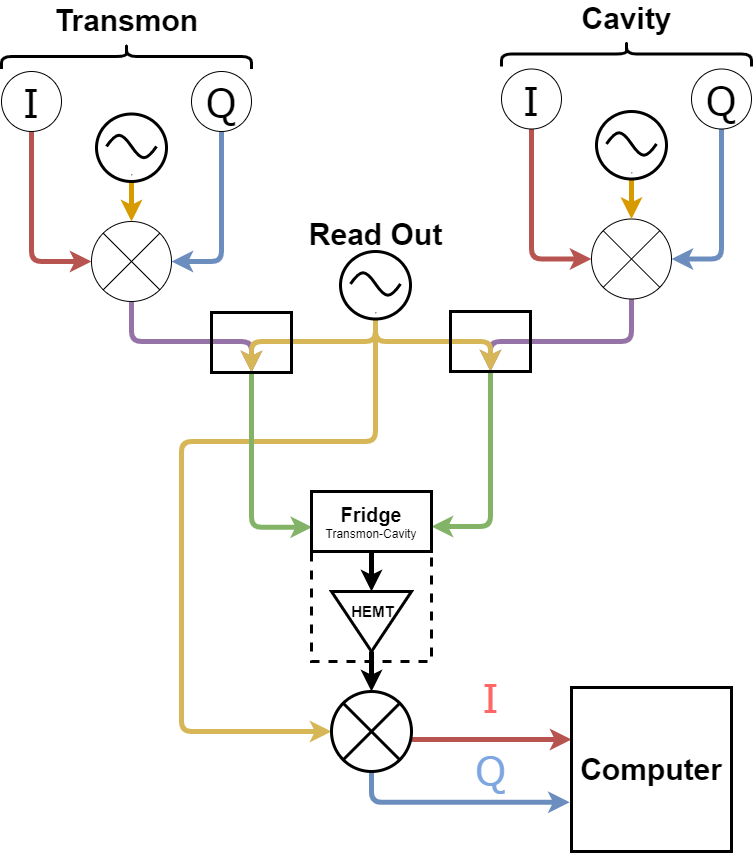

The diagram above was exported from draw.io. Its source (the exported page's mxGraphModel, read from the mxfile embedded in the PNG):
<mxGraphModel dx="2370" dy="1270" grid="1" gridSize="10" guides="1" tooltips="1" connect="1" arrows="1" fold="1" page="1" pageScale="1" pageWidth="827" pageHeight="1169" math="0" shadow="0">
  <root>
    <mxCell id="WIyWlLk6GJQsqaUBKTNV-0" />
    <mxCell id="WIyWlLk6GJQsqaUBKTNV-1" parent="WIyWlLk6GJQsqaUBKTNV-0" />
    <mxCell id="ZMxsBsYl5J2R5Jxt9LYw-9" style="edgeStyle=orthogonalEdgeStyle;rounded=1;orthogonalLoop=1;jettySize=auto;html=1;entryX=0;entryY=0.5;entryDx=0;entryDy=0;strokeColor=#b85450;strokeWidth=5;fillColor=#f8cecc;" edge="1" parent="WIyWlLk6GJQsqaUBKTNV-1" source="ZMxsBsYl5J2R5Jxt9LYw-0" target="ZMxsBsYl5J2R5Jxt9LYw-3">
      <mxGeometry relative="1" as="geometry">
        <Array as="points">
          <mxPoint x="70" y="400" />
        </Array>
      </mxGeometry>
    </mxCell>
    <mxCell id="ZMxsBsYl5J2R5Jxt9LYw-0" value="&lt;font face=&quot;Verdana&quot; style=&quot;font-size: 40px&quot;&gt;I&lt;/font&gt;" style="ellipse;whiteSpace=wrap;html=1;" vertex="1" parent="WIyWlLk6GJQsqaUBKTNV-1">
      <mxGeometry x="40" y="210" width="60" height="60" as="geometry" />
    </mxCell>
    <mxCell id="ZMxsBsYl5J2R5Jxt9LYw-35" style="edgeStyle=orthogonalEdgeStyle;rounded=1;orthogonalLoop=1;jettySize=auto;html=1;exitX=0.5;exitY=1;exitDx=0;exitDy=0;strokeColor=#9673a6;strokeWidth=5;entryX=0.5;entryY=1;entryDx=0;entryDy=0;fillColor=#e1d5e7;" edge="1" parent="WIyWlLk6GJQsqaUBKTNV-1" source="ZMxsBsYl5J2R5Jxt9LYw-3" target="ZMxsBsYl5J2R5Jxt9LYw-37">
      <mxGeometry relative="1" as="geometry">
        <mxPoint x="290" y="520" as="targetPoint" />
        <Array as="points">
          <mxPoint x="170" y="480" />
          <mxPoint x="290" y="480" />
        </Array>
      </mxGeometry>
    </mxCell>
    <mxCell id="ZMxsBsYl5J2R5Jxt9LYw-3" value="" style="shape=sumEllipse;perimeter=ellipsePerimeter;whiteSpace=wrap;html=1;backgroundOutline=1;" vertex="1" parent="WIyWlLk6GJQsqaUBKTNV-1">
      <mxGeometry x="130" y="360" width="80" height="80" as="geometry" />
    </mxCell>
    <mxCell id="ZMxsBsYl5J2R5Jxt9LYw-8" style="edgeStyle=orthogonalEdgeStyle;orthogonalLoop=1;jettySize=auto;html=1;entryX=1;entryY=0.5;entryDx=0;entryDy=0;strokeColor=#6c8ebf;rounded=1;strokeWidth=5;fillColor=#dae8fc;" edge="1" parent="WIyWlLk6GJQsqaUBKTNV-1" source="ZMxsBsYl5J2R5Jxt9LYw-6" target="ZMxsBsYl5J2R5Jxt9LYw-3">
      <mxGeometry relative="1" as="geometry">
        <Array as="points">
          <mxPoint x="260" y="400" />
        </Array>
      </mxGeometry>
    </mxCell>
    <mxCell id="ZMxsBsYl5J2R5Jxt9LYw-6" value="&lt;font face=&quot;Verdana&quot; style=&quot;font-size: 40px&quot;&gt;Q&lt;/font&gt;" style="ellipse;whiteSpace=wrap;html=1;" vertex="1" parent="WIyWlLk6GJQsqaUBKTNV-1">
      <mxGeometry x="230" y="210" width="60" height="60" as="geometry" />
    </mxCell>
    <mxCell id="ZMxsBsYl5J2R5Jxt9LYw-10" value="" style="shape=curlyBracket;whiteSpace=wrap;html=1;rounded=1;rotation=90;strokeWidth=3;" vertex="1" parent="WIyWlLk6GJQsqaUBKTNV-1">
      <mxGeometry x="152.5" y="70" width="25" height="250" as="geometry" />
    </mxCell>
    <mxCell id="ZMxsBsYl5J2R5Jxt9LYw-11" value="&lt;font style=&quot;font-size: 30px&quot;&gt;&lt;b&gt;Transmon&lt;/b&gt;&lt;/font&gt;" style="text;html=1;align=center;verticalAlign=middle;resizable=0;points=[];autosize=1;" vertex="1" parent="WIyWlLk6GJQsqaUBKTNV-1">
      <mxGeometry x="85" y="144" width="160" height="30" as="geometry" />
    </mxCell>
    <mxCell id="ZMxsBsYl5J2R5Jxt9LYw-13" value="&lt;hr&gt;" style="pointerEvents=1;verticalLabelPosition=bottom;shadow=0;dashed=0;align=center;html=1;verticalAlign=top;shape=mxgraph.electrical.waveforms.sine_wave;fontFamily=Helvetica;fontSize=12;fontColor=#000000;strokeColor=#000000;strokeWidth=3;fillColor=#ffffff;" vertex="1" parent="WIyWlLk6GJQsqaUBKTNV-1">
      <mxGeometry x="145" y="270" width="50" height="30" as="geometry" />
    </mxCell>
    <mxCell id="ZMxsBsYl5J2R5Jxt9LYw-18" style="edgeStyle=orthogonalEdgeStyle;rounded=1;orthogonalLoop=1;jettySize=auto;html=1;strokeColor=#d79b00;strokeWidth=5;fillColor=#ffe6cc;" edge="1" parent="WIyWlLk6GJQsqaUBKTNV-1" source="ZMxsBsYl5J2R5Jxt9LYw-17" target="ZMxsBsYl5J2R5Jxt9LYw-3">
      <mxGeometry relative="1" as="geometry" />
    </mxCell>
    <mxCell id="ZMxsBsYl5J2R5Jxt9LYw-17" value="" style="ellipse;whiteSpace=wrap;html=1;strokeWidth=3;fillColor=none;" vertex="1" parent="WIyWlLk6GJQsqaUBKTNV-1">
      <mxGeometry x="135" y="252.5" width="70" height="67.5" as="geometry" />
    </mxCell>
    <mxCell id="ZMxsBsYl5J2R5Jxt9LYw-19" style="edgeStyle=orthogonalEdgeStyle;rounded=1;orthogonalLoop=1;jettySize=auto;html=1;entryX=0;entryY=0.5;entryDx=0;entryDy=0;strokeColor=#b85450;strokeWidth=5;fillColor=#f8cecc;" edge="1" parent="WIyWlLk6GJQsqaUBKTNV-1" source="ZMxsBsYl5J2R5Jxt9LYw-20" target="ZMxsBsYl5J2R5Jxt9LYw-21">
      <mxGeometry relative="1" as="geometry">
        <Array as="points">
          <mxPoint x="570" y="397.5" />
        </Array>
      </mxGeometry>
    </mxCell>
    <mxCell id="ZMxsBsYl5J2R5Jxt9LYw-20" value="&lt;font face=&quot;Verdana&quot; style=&quot;font-size: 40px&quot;&gt;I&lt;/font&gt;" style="ellipse;whiteSpace=wrap;html=1;" vertex="1" parent="WIyWlLk6GJQsqaUBKTNV-1">
      <mxGeometry x="540" y="207.5" width="60" height="60" as="geometry" />
    </mxCell>
    <mxCell id="ZMxsBsYl5J2R5Jxt9LYw-42" style="edgeStyle=orthogonalEdgeStyle;rounded=1;orthogonalLoop=1;jettySize=auto;html=1;entryX=0.5;entryY=1;entryDx=0;entryDy=0;strokeColor=#9673a6;strokeWidth=5;fillColor=#e1d5e7;" edge="1" parent="WIyWlLk6GJQsqaUBKTNV-1" source="ZMxsBsYl5J2R5Jxt9LYw-21" target="ZMxsBsYl5J2R5Jxt9LYw-40">
      <mxGeometry relative="1" as="geometry">
        <Array as="points">
          <mxPoint x="670" y="480" />
          <mxPoint x="529" y="480" />
        </Array>
      </mxGeometry>
    </mxCell>
    <mxCell id="ZMxsBsYl5J2R5Jxt9LYw-21" value="" style="shape=sumEllipse;perimeter=ellipsePerimeter;whiteSpace=wrap;html=1;backgroundOutline=1;" vertex="1" parent="WIyWlLk6GJQsqaUBKTNV-1">
      <mxGeometry x="630" y="357.5" width="80" height="80" as="geometry" />
    </mxCell>
    <mxCell id="ZMxsBsYl5J2R5Jxt9LYw-22" style="edgeStyle=orthogonalEdgeStyle;orthogonalLoop=1;jettySize=auto;html=1;entryX=1;entryY=0.5;entryDx=0;entryDy=0;strokeColor=#6c8ebf;rounded=1;strokeWidth=5;fillColor=#dae8fc;" edge="1" parent="WIyWlLk6GJQsqaUBKTNV-1" source="ZMxsBsYl5J2R5Jxt9LYw-23" target="ZMxsBsYl5J2R5Jxt9LYw-21">
      <mxGeometry relative="1" as="geometry">
        <Array as="points">
          <mxPoint x="760" y="397.5" />
        </Array>
      </mxGeometry>
    </mxCell>
    <mxCell id="ZMxsBsYl5J2R5Jxt9LYw-23" value="&lt;font face=&quot;Verdana&quot; style=&quot;font-size: 40px&quot;&gt;Q&lt;/font&gt;" style="ellipse;whiteSpace=wrap;html=1;" vertex="1" parent="WIyWlLk6GJQsqaUBKTNV-1">
      <mxGeometry x="730" y="207.5" width="60" height="60" as="geometry" />
    </mxCell>
    <mxCell id="ZMxsBsYl5J2R5Jxt9LYw-24" value="" style="shape=curlyBracket;whiteSpace=wrap;html=1;rounded=1;rotation=90;strokeWidth=3;" vertex="1" parent="WIyWlLk6GJQsqaUBKTNV-1">
      <mxGeometry x="652.5" y="67.5" width="25" height="250" as="geometry" />
    </mxCell>
    <mxCell id="ZMxsBsYl5J2R5Jxt9LYw-25" value="&lt;font style=&quot;font-size: 30px&quot;&gt;&lt;b&gt;Cavity&lt;/b&gt;&lt;/font&gt;" style="text;html=1;align=center;verticalAlign=middle;resizable=0;points=[];autosize=1;" vertex="1" parent="WIyWlLk6GJQsqaUBKTNV-1">
      <mxGeometry x="610" y="141.5" width="110" height="30" as="geometry" />
    </mxCell>
    <mxCell id="ZMxsBsYl5J2R5Jxt9LYw-26" value="&lt;hr&gt;" style="pointerEvents=1;verticalLabelPosition=bottom;shadow=0;dashed=0;align=center;html=1;verticalAlign=top;shape=mxgraph.electrical.waveforms.sine_wave;fontFamily=Helvetica;fontSize=12;fontColor=#000000;strokeColor=#000000;strokeWidth=3;fillColor=#ffffff;" vertex="1" parent="WIyWlLk6GJQsqaUBKTNV-1">
      <mxGeometry x="645" y="267.5" width="50" height="30" as="geometry" />
    </mxCell>
    <mxCell id="ZMxsBsYl5J2R5Jxt9LYw-27" style="edgeStyle=orthogonalEdgeStyle;rounded=1;orthogonalLoop=1;jettySize=auto;html=1;strokeColor=#d79b00;strokeWidth=5;fillColor=#ffe6cc;" edge="1" parent="WIyWlLk6GJQsqaUBKTNV-1" source="ZMxsBsYl5J2R5Jxt9LYw-28" target="ZMxsBsYl5J2R5Jxt9LYw-21">
      <mxGeometry relative="1" as="geometry" />
    </mxCell>
    <mxCell id="ZMxsBsYl5J2R5Jxt9LYw-28" value="" style="ellipse;whiteSpace=wrap;html=1;strokeWidth=3;fillColor=none;" vertex="1" parent="WIyWlLk6GJQsqaUBKTNV-1">
      <mxGeometry x="635" y="250" width="70" height="67.5" as="geometry" />
    </mxCell>
    <mxCell id="ZMxsBsYl5J2R5Jxt9LYw-29" value="&lt;hr&gt;" style="pointerEvents=1;verticalLabelPosition=bottom;shadow=0;dashed=0;align=center;html=1;verticalAlign=top;shape=mxgraph.electrical.waveforms.sine_wave;fontFamily=Helvetica;fontSize=12;fontColor=#000000;strokeColor=#000000;strokeWidth=3;fillColor=#ffffff;" vertex="1" parent="WIyWlLk6GJQsqaUBKTNV-1">
      <mxGeometry x="389" y="407.5" width="50" height="30" as="geometry" />
    </mxCell>
    <mxCell id="ZMxsBsYl5J2R5Jxt9LYw-34" style="edgeStyle=orthogonalEdgeStyle;rounded=1;orthogonalLoop=1;jettySize=auto;html=1;exitX=0.5;exitY=1;exitDx=0;exitDy=0;strokeColor=#d6b656;strokeWidth=5;entryX=0.5;entryY=1;entryDx=0;entryDy=0;fillColor=#fff2cc;" edge="1" parent="WIyWlLk6GJQsqaUBKTNV-1" source="ZMxsBsYl5J2R5Jxt9LYw-30" target="ZMxsBsYl5J2R5Jxt9LYw-37">
      <mxGeometry relative="1" as="geometry">
        <mxPoint x="290" y="520" as="targetPoint" />
        <Array as="points">
          <mxPoint x="414" y="480" />
          <mxPoint x="290" y="480" />
        </Array>
      </mxGeometry>
    </mxCell>
    <mxCell id="ZMxsBsYl5J2R5Jxt9LYw-43" style="edgeStyle=orthogonalEdgeStyle;rounded=1;orthogonalLoop=1;jettySize=auto;html=1;entryX=0.5;entryY=1;entryDx=0;entryDy=0;strokeColor=#d6b656;strokeWidth=5;fillColor=#fff2cc;" edge="1" parent="WIyWlLk6GJQsqaUBKTNV-1" source="ZMxsBsYl5J2R5Jxt9LYw-30" target="ZMxsBsYl5J2R5Jxt9LYw-40">
      <mxGeometry relative="1" as="geometry">
        <Array as="points">
          <mxPoint x="414" y="480" />
          <mxPoint x="529" y="480" />
        </Array>
      </mxGeometry>
    </mxCell>
    <mxCell id="ZMxsBsYl5J2R5Jxt9LYw-51" style="edgeStyle=orthogonalEdgeStyle;rounded=1;orthogonalLoop=1;jettySize=auto;html=1;entryX=0;entryY=0.5;entryDx=0;entryDy=0;strokeColor=#d6b656;strokeWidth=5;fillColor=#fff2cc;" edge="1" parent="WIyWlLk6GJQsqaUBKTNV-1" source="ZMxsBsYl5J2R5Jxt9LYw-30" target="ZMxsBsYl5J2R5Jxt9LYw-49">
      <mxGeometry relative="1" as="geometry">
        <Array as="points">
          <mxPoint x="414" y="580" />
          <mxPoint x="220" y="580" />
          <mxPoint x="220" y="870" />
        </Array>
      </mxGeometry>
    </mxCell>
    <mxCell id="ZMxsBsYl5J2R5Jxt9LYw-30" value="" style="ellipse;whiteSpace=wrap;html=1;strokeWidth=3;fillColor=none;" vertex="1" parent="WIyWlLk6GJQsqaUBKTNV-1">
      <mxGeometry x="379" y="390" width="70" height="67.5" as="geometry" />
    </mxCell>
    <mxCell id="ZMxsBsYl5J2R5Jxt9LYw-38" style="edgeStyle=orthogonalEdgeStyle;rounded=1;orthogonalLoop=1;jettySize=auto;html=1;strokeColor=#82b366;strokeWidth=5;entryX=0.006;entryY=0.595;entryDx=0;entryDy=0;entryPerimeter=0;fillColor=#d5e8d4;" edge="1" parent="WIyWlLk6GJQsqaUBKTNV-1" source="ZMxsBsYl5J2R5Jxt9LYw-37" target="ZMxsBsYl5J2R5Jxt9LYw-45">
      <mxGeometry relative="1" as="geometry">
        <mxPoint x="290" y="640" as="targetPoint" />
        <Array as="points">
          <mxPoint x="290" y="666" />
        </Array>
      </mxGeometry>
    </mxCell>
    <mxCell id="ZMxsBsYl5J2R5Jxt9LYw-37" value="" style="rounded=0;whiteSpace=wrap;html=1;strokeWidth=3;fillColor=none;" vertex="1" parent="WIyWlLk6GJQsqaUBKTNV-1">
      <mxGeometry x="250" y="451" width="80" height="60" as="geometry" />
    </mxCell>
    <mxCell id="ZMxsBsYl5J2R5Jxt9LYw-39" value="&lt;b&gt;&lt;font style=&quot;font-size: 30px&quot;&gt;Read Out&lt;/font&gt;&lt;/b&gt;" style="text;html=1;align=center;verticalAlign=middle;resizable=0;points=[];autosize=1;" vertex="1" parent="WIyWlLk6GJQsqaUBKTNV-1">
      <mxGeometry x="339" y="357.5" width="150" height="30" as="geometry" />
    </mxCell>
    <mxCell id="ZMxsBsYl5J2R5Jxt9LYw-44" style="edgeStyle=orthogonalEdgeStyle;rounded=1;orthogonalLoop=1;jettySize=auto;html=1;strokeColor=#82b366;strokeWidth=5;entryX=1;entryY=0.584;entryDx=0;entryDy=0;entryPerimeter=0;fillColor=#d5e8d4;" edge="1" parent="WIyWlLk6GJQsqaUBKTNV-1" source="ZMxsBsYl5J2R5Jxt9LYw-40" target="ZMxsBsYl5J2R5Jxt9LYw-45">
      <mxGeometry relative="1" as="geometry">
        <mxPoint x="529" y="640" as="targetPoint" />
        <Array as="points">
          <mxPoint x="529" y="665" />
        </Array>
      </mxGeometry>
    </mxCell>
    <mxCell id="ZMxsBsYl5J2R5Jxt9LYw-40" value="" style="rounded=0;whiteSpace=wrap;html=1;strokeWidth=3;fillColor=none;" vertex="1" parent="WIyWlLk6GJQsqaUBKTNV-1">
      <mxGeometry x="489" y="450" width="80" height="60" as="geometry" />
    </mxCell>
    <mxCell id="ZMxsBsYl5J2R5Jxt9LYw-48" style="edgeStyle=orthogonalEdgeStyle;rounded=1;orthogonalLoop=1;jettySize=auto;html=1;entryX=0;entryY=0.5;entryDx=0;entryDy=0;strokeColor=#000000;strokeWidth=5;" edge="1" parent="WIyWlLk6GJQsqaUBKTNV-1" source="ZMxsBsYl5J2R5Jxt9LYw-45" target="ZMxsBsYl5J2R5Jxt9LYw-46">
      <mxGeometry relative="1" as="geometry">
        <Array as="points">
          <mxPoint x="410" y="720" />
          <mxPoint x="410" y="720" />
        </Array>
      </mxGeometry>
    </mxCell>
    <mxCell id="ZMxsBsYl5J2R5Jxt9LYw-45" value="&lt;font style=&quot;font-size: 20px&quot;&gt;&lt;b&gt;Fridge&lt;/b&gt;&lt;/font&gt;&lt;br&gt;Transmon-Cavity" style="rounded=0;whiteSpace=wrap;html=1;strokeWidth=3;fillColor=none;" vertex="1" parent="WIyWlLk6GJQsqaUBKTNV-1">
      <mxGeometry x="350" y="630" width="120" height="60" as="geometry" />
    </mxCell>
    <mxCell id="ZMxsBsYl5J2R5Jxt9LYw-50" style="edgeStyle=orthogonalEdgeStyle;rounded=1;orthogonalLoop=1;jettySize=auto;html=1;strokeColor=#000000;strokeWidth=5;" edge="1" parent="WIyWlLk6GJQsqaUBKTNV-1" source="ZMxsBsYl5J2R5Jxt9LYw-46" target="ZMxsBsYl5J2R5Jxt9LYw-49">
      <mxGeometry relative="1" as="geometry" />
    </mxCell>
    <mxCell id="ZMxsBsYl5J2R5Jxt9LYw-46" value="" style="triangle;whiteSpace=wrap;html=1;strokeWidth=3;fillColor=none;rotation=90;" vertex="1" parent="WIyWlLk6GJQsqaUBKTNV-1">
      <mxGeometry x="380" y="720" width="60" height="80" as="geometry" />
    </mxCell>
    <mxCell id="ZMxsBsYl5J2R5Jxt9LYw-47" value="&lt;b&gt;&lt;font style=&quot;font-size: 15px&quot;&gt;HEMT&lt;/font&gt;&lt;/b&gt;" style="text;html=1;align=center;verticalAlign=middle;resizable=0;points=[];autosize=1;" vertex="1" parent="WIyWlLk6GJQsqaUBKTNV-1">
      <mxGeometry x="381" y="740" width="60" height="20" as="geometry" />
    </mxCell>
    <mxCell id="ZMxsBsYl5J2R5Jxt9LYw-52" style="edgeStyle=orthogonalEdgeStyle;rounded=1;orthogonalLoop=1;jettySize=auto;html=1;strokeColor=#b85450;strokeWidth=5;fillColor=#f8cecc;entryX=0;entryY=0.317;entryDx=0;entryDy=0;entryPerimeter=0;" edge="1" parent="WIyWlLk6GJQsqaUBKTNV-1" target="ZMxsBsYl5J2R5Jxt9LYw-58">
      <mxGeometry relative="1" as="geometry">
        <mxPoint x="570" y="878" as="targetPoint" />
        <mxPoint x="450" y="878" as="sourcePoint" />
      </mxGeometry>
    </mxCell>
    <mxCell id="ZMxsBsYl5J2R5Jxt9LYw-53" style="edgeStyle=orthogonalEdgeStyle;rounded=1;orthogonalLoop=1;jettySize=auto;html=1;strokeColor=#6c8ebf;strokeWidth=5;fillColor=#dae8fc;entryX=-0.011;entryY=0.7;entryDx=0;entryDy=0;entryPerimeter=0;" edge="1" parent="WIyWlLk6GJQsqaUBKTNV-1" source="ZMxsBsYl5J2R5Jxt9LYw-49" target="ZMxsBsYl5J2R5Jxt9LYw-58">
      <mxGeometry relative="1" as="geometry">
        <mxPoint x="570" y="940" as="targetPoint" />
        <Array as="points">
          <mxPoint x="410" y="941" />
        </Array>
      </mxGeometry>
    </mxCell>
    <mxCell id="ZMxsBsYl5J2R5Jxt9LYw-49" value="" style="shape=sumEllipse;perimeter=ellipsePerimeter;whiteSpace=wrap;html=1;backgroundOutline=1;strokeWidth=3;fillColor=none;" vertex="1" parent="WIyWlLk6GJQsqaUBKTNV-1">
      <mxGeometry x="370" y="830" width="80" height="80" as="geometry" />
    </mxCell>
    <mxCell id="ZMxsBsYl5J2R5Jxt9LYw-55" value="&lt;font face=&quot;Verdana&quot; style=&quot;font-size: 40px&quot; color=&quot;#ff6666&quot;&gt;I&lt;/font&gt;" style="text;html=1;align=center;verticalAlign=middle;resizable=0;points=[];autosize=1;" vertex="1" parent="WIyWlLk6GJQsqaUBKTNV-1">
      <mxGeometry x="514" y="820" width="30" height="30" as="geometry" />
    </mxCell>
    <mxCell id="ZMxsBsYl5J2R5Jxt9LYw-56" value="&lt;font face=&quot;Verdana&quot; color=&quot;#7ea6e0&quot;&gt;&lt;span style=&quot;font-size: 40px&quot;&gt;Q&lt;/span&gt;&lt;/font&gt;" style="text;html=1;align=center;verticalAlign=middle;resizable=0;points=[];autosize=1;" vertex="1" parent="WIyWlLk6GJQsqaUBKTNV-1">
      <mxGeometry x="504" y="893" width="50" height="30" as="geometry" />
    </mxCell>
    <mxCell id="ZMxsBsYl5J2R5Jxt9LYw-58" value="&lt;b&gt;&lt;font style=&quot;font-size: 30px&quot;&gt;Computer&lt;/font&gt;&lt;/b&gt;" style="rounded=0;whiteSpace=wrap;html=1;strokeWidth=3;fillColor=none;" vertex="1" parent="WIyWlLk6GJQsqaUBKTNV-1">
      <mxGeometry x="610" y="826" width="160" height="164" as="geometry" />
    </mxCell>
    <mxCell id="ZMxsBsYl5J2R5Jxt9LYw-60" value="" style="rounded=0;whiteSpace=wrap;html=1;strokeWidth=3;fillColor=none;dashed=1;" vertex="1" parent="WIyWlLk6GJQsqaUBKTNV-1">
      <mxGeometry x="350" y="690" width="120" height="110" as="geometry" />
    </mxCell>
  </root>
</mxGraphModel>